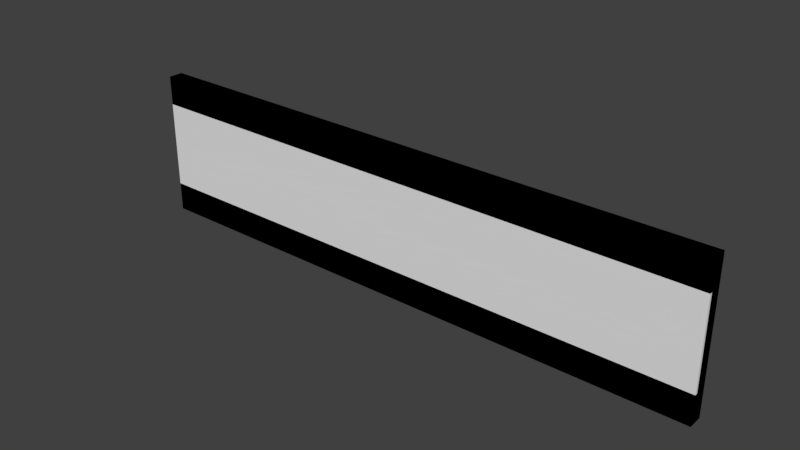 # Source: aucman_ext_trims.blend  (saved by Blender 2.79.0; exported with 4.5.12 LTS)
import bpy
from mathutils import Matrix  # noqa: F401  (used for matrix-valued properties, if any)

bpy.ops.wm.read_factory_settings(use_empty=True)
scene = bpy.context.scene
scene.name = 'Scene'

# ---- collections
col_collection_1 = bpy.data.collections.new('Collection 1'); scene.collection.children.link(col_collection_1)
col_collection_2 = bpy.data.collections.new('Collection 2'); scene.collection.children.link(col_collection_2)
col_collection_3 = bpy.data.collections.new('Collection 3'); scene.collection.children.link(col_collection_3)
col_collection_4 = bpy.data.collections.new('Collection 4'); scene.collection.children.link(col_collection_4)
col_collection_5 = bpy.data.collections.new('Collection 5'); scene.collection.children.link(col_collection_5)
col_collection_6 = bpy.data.collections.new('Collection 6'); scene.collection.children.link(col_collection_6)
col_collection_7 = bpy.data.collections.new('Collection 7'); scene.collection.children.link(col_collection_7)
col_collection_8 = bpy.data.collections.new('Collection 8'); scene.collection.children.link(col_collection_8)
col_collection_9 = bpy.data.collections.new('Collection 9'); scene.collection.children.link(col_collection_9)
col_collection_10 = bpy.data.collections.new('Collection 10'); scene.collection.children.link(col_collection_10)
col_collection_11 = bpy.data.collections.new('Collection 11'); scene.collection.children.link(col_collection_11)
col_collection_12 = bpy.data.collections.new('Collection 12'); scene.collection.children.link(col_collection_12)
col_collection_13 = bpy.data.collections.new('Collection 13'); scene.collection.children.link(col_collection_13)
col_collection_14 = bpy.data.collections.new('Collection 14'); scene.collection.children.link(col_collection_14)
col_collection_15 = bpy.data.collections.new('Collection 15'); scene.collection.children.link(col_collection_15)
col_collection_16 = bpy.data.collections.new('Collection 16'); scene.collection.children.link(col_collection_16)
col_collection_17 = bpy.data.collections.new('Collection 17'); scene.collection.children.link(col_collection_17)
col_collection_18 = bpy.data.collections.new('Collection 18'); scene.collection.children.link(col_collection_18)
col_collection_19 = bpy.data.collections.new('Collection 19'); scene.collection.children.link(col_collection_19)
col_collection_20 = bpy.data.collections.new('Collection 20'); scene.collection.children.link(col_collection_20)

# ---- images (referenced by path relative to the original .blend; pixels are not part of the script)
import os
ASSET_DIR = os.environ.get("B2B_ASSET_DIR", "")  # directory of the original .blend (textures are referenced by path, not embedded)
HERE = os.path.dirname(os.path.abspath(__file__))  # packed textures are extracted next to this script under _unpacked/

def load_image(name, relpath, width, height, colorspace="sRGB"):
    """Load a texture the original file referenced (path relative to the .blend, or extracted next to this script)."""
    p = next((c for c in (os.path.join(HERE, relpath), os.path.join(ASSET_DIR, relpath)) if relpath and os.path.exists(c)), "")
    if p:
        img = bpy.data.images.load(p, check_existing=True)
        img.name = name
    else:  # same state as the original file: an image datablock whose file is absent (Cycles renders it pink)
        img = bpy.data.images.new(name, width, height)
        img.source = "FILE"
        img.filepath = "//" + (relpath or name)
    img.colorspace_settings.name = colorspace
    return img
img_sfm_ext_white_mortar_df_texture_dds = load_image('sfm_ext_white_mortar_df.texture.dds', 'sfm_ext_white_mortar_df.texture.dds', 1024, 1024, 'sRGB')

# ---- materials (node trees are filled in below, after node groups)
mat_mtl_mortar = bpy.data.materials.new('mtl_mortar')
mat_mtl_mortar.alpha_threshold = 0.0
mat_mtl_mortar.diffuse_color = (0.64, 0.64, 0.64, 1.0)
mat_mtl_mortar.specular_color = (0.5, 0.5, 0.5)
mat_mtl_mortar.roughness = 0.5
mat_mtl_mortar.specular_intensity = 1.0

# ---- material node trees
mat_mtl_mortar.use_nodes = True; mat_mtl_mortar.node_tree.nodes.clear()
_N = mat_mtl_mortar.node_tree.nodes; _L = mat_mtl_mortar.node_tree.links
n0 = _N.new('ShaderNodeOutputMaterial'); n0.name = 'Material Output'; n0.location = (300, 300)
n1 = _N.new('ShaderNodeBsdfDiffuse'); n1.name = 'Diffuse BSDF'; n1.location = (10, 300)
n2 = _N.new('ShaderNodeTexImage'); n2.name = 'Image Texture'; n2.location = (-247, 329)
n2.width = 140
n2.image = img_sfm_ext_white_mortar_df_texture_dds
_L.new(n1.outputs[0], n0.inputs[0])
_L.new(n2.outputs[0], n1.inputs[0])
n0.is_active_output = True

# ---- world
world_world = bpy.data.worlds.new('World'); scene.world = world_world
world_world.color = (0.05088, 0.05088, 0.05088)
world_world.use_sun_shadow = False
world_world.sun_shadow_jitter_overblur = 0.0
world_world.cycles.sampling_method = 'MANUAL'

# ---- meshes
me_cube = bpy.data.meshes.new('Cube')
me_cube.from_pydata([(-4.0, -0.1, 0.0), (-4.0, -0.1, 1.0), (-4.0, -3.725e-08, 0.0), (-4.0, -3.725e-08, 1.0), (0.0, -0.1, 0.0), (0.0, -0.1, 1.0), (0.0, -3.725e-08, 0.0), (0.0, -3.725e-08, 1.0)], [], [(0, 1, 3, 2), (2, 3, 7, 6), (6, 7, 5, 4), (4, 5, 1, 0), (2, 6, 4, 0), (7, 3, 1, 5)])
me_cube.use_remesh_preserve_volume = False
me_cube.use_remesh_preserve_attributes = False
me_cube.use_mirror_vertex_groups = False
me_cube.update()
me_g_g = bpy.data.meshes.new('g_g')
me_g_g.from_pydata([(0.0, 0.0, 1.0), (0.0, 0.0, 0.0), (-4.0, 0.0, 1.0), (-4.0, 0.0, 0.0), (0.0, -0.08, 0.8), (0.0, -0.08, 0.2), (-4.0, -0.08, 0.2), (-4.0, -0.08, 0.8), (0.0, 0.0, 1.0), (0.0, 0.0, 0.0), (0.0, -0.1, 1.0), (0.0, -0.1, 0.0), (-4.0, 0.0, 1.0), (-4.0, 0.0, 0.0), (-4.0, -0.1, 1.0), (-4.0, -0.1, 0.0), (0.0, -0.1, 0.8), (0.0, -0.08, 0.8), (0.0, -0.08, 0.2), (0.0, -0.1, 0.2), (-4.0, -0.1, 0.2), (-4.0, -0.08, 0.2), (-4.0, -0.08, 0.8), (-4.0, -0.1, 0.8), (0.0, -0.075, 1.0), (0.0, -0.1, 0.975), (0.0, -0.1, 1.0), (0.0, -0.1, 0.025), (0.0, -0.075, 0.0), (0.0, -0.1, 0.0), (-4.0, -0.1, 0.975), (-4.0, -0.075, 1.0), (-4.0, -0.1, 1.0), (-4.0, -0.075, 0.0), (-4.0, -0.1, 0.025), (-4.0, -0.1, 0.0), (0.0, -0.1, 0.825), (-4.0, -0.08, 0.8), (0.0, -0.1, 0.8), (-4.0, -0.08, 0.2), (0.0, -0.1, 0.175), (0.0, -0.1, 0.2), (-4.0, -0.1, 0.175), (0.0, -0.08, 0.2), (-4.0, -0.1, 0.2), (0.0, -0.08, 0.8), (-4.0, -0.1, 0.825), (-4.0, -0.1, 0.8)], [], [(0, 2, 31, 24), (3, 1, 28, 33), (27, 40, 42, 34), (36, 25, 30, 46), (9, 8, 10, 16, 17, 18, 19, 11), (15, 20, 21, 22, 23, 14, 12, 13), (24, 31, 32, 26), (26, 32, 30, 25), (33, 28, 29, 35), (35, 29, 27, 34), (5, 6, 44, 41), (41, 44, 42, 40), (36, 46, 47, 38), (38, 47, 7, 4), (43, 45, 37, 39)])
me_g_g.polygons.foreach_set('use_smooth', [True] * 15)
_uv = me_g_g.uv_layers.new(name='UVMap')
_uv.uv.foreach_set('vector', [0.5, 0.5, -1.5, 0.5, -1.5, 0.4625, 0.5, 0.4625, 0.5, 0.5, 2.5, 0.5, 2.5, 0.4625, 0.5, 0.4625, 0.5, 0.5125, 0.5, 0.5875, -1.5, 0.5875, -1.5, 0.5125, 0.5, 0.9125, 0.5, 0.9875, -1.5, 0.9875, -1.5, 0.9125, 0.5, 0.5, 0.5, 1.0, 0.45, 1.0, 0.45, 0.9, 0.46, 0.89, 0.46, 0.61, 0.45, 0.6, 0.45, 0.5, 0.45, 0.5, 0.45, 0.6, 0.46, 0.61, 0.46, 0.89, 0.45, 0.9, 0.45, 1.0, 0.5, 1.0, 0.5, 0.5, 0.5, 0.4625, -1.5, 0.4625, -1.5, 0.45, 0.5, 0.45, 0.5, 1.0, -1.5, 1.0, -1.5, 0.9875, 0.5, 0.9875, 0.5, 0.4625, 2.5, 0.4625, 2.5, 0.45, 0.5, 0.45, -1.5, 0.5, 0.5, 0.5, 0.5, 0.5125, -1.5, 0.5125, 0.5, 0.46, -1.5, 0.46, -1.5, 0.45, 0.5, 0.45, 0.5, 0.6, -1.5, 0.6, -1.5, 0.5875, 0.5, 0.5875, 0.5, 0.9125, -1.5, 0.9125, -1.5, 0.9, 0.5, 0.9, 0.5, 0.45, -1.5, 0.45, -1.5, 0.46, 0.5, 0.46, 0.5, 0.61, 0.5, 0.89, -1.5, 0.89, -1.5, 0.61])
_uv.active_render = True
_uv = me_g_g.uv_layers.new(name='UVMap.001')
_uv.uv.foreach_set('vector', [0.0, 0.0, 0.0, 0.0, 0.0, 0.0, 0.0, 0.0, 0.0, 0.0, 0.0, 0.0, 0.0, 0.0, 0.0, 0.0, 0.0, 0.0, 0.0, 0.0, 0.0, 0.0, 0.0, 0.0, 0.0, 0.0, 0.0, 0.0, 0.0, 0.0, 0.0, 0.0, 0.0, 0.0, 0.0, 0.0, 0.0, 0.0, 0.0, 0.0, 0.0, 0.0, 0.0, 0.0, 0.0, 0.0, 0.0, 0.0, 0.0, 0.0, 0.0, 0.0, 0.0, 0.0, 0.0, 0.0, 0.0, 0.0, 0.0, 0.0, 0.0, 0.0, 0.0, 0.0, 0.0, 0.0, 0.0, 0.0, 0.0, 0.0, 0.0, 0.0, 0.0, 0.0, 0.0, 0.0, 0.0, 0.0, 0.0, 0.0, 0.0, 0.0, 0.0, 0.0, 0.0, 0.0, 0.0, 0.0, 0.0, 0.0, 0.0, 0.0, 0.0, 0.0, 0.0, 0.0, 0.0, 0.0, 0.0, 0.0, 0.0, 0.0, 0.0, 0.0, 0.0, 0.0, 0.0, 0.0, 0.0, 0.0, 0.0, 0.0, 0.0, 0.0, 0.0, 0.0, 0.0, 0.0, 0.0, 0.0, 0.0, 0.0, 0.0, 0.0, 0.0, 0.0, 0.0, 0.0, 0.0, 0.0, 0.0, 0.0, 0.0, 0.0, 0.0, 0.0])
_ca = me_g_g.color_attributes.new('Col', 'BYTE_COLOR', 'CORNER')
_ca.data.foreach_set('color', [1.0, 1.0, 1.0, 1.0, 1.0, 1.0, 1.0, 1.0, 1.0, 1.0, 1.0, 1.0, 1.0, 1.0, 1.0, 1.0, 1.0, 1.0, 1.0, 1.0, 1.0, 1.0, 1.0, 1.0, 1.0, 1.0, 1.0, 1.0, 1.0, 1.0, 1.0, 1.0, 1.0, 1.0, 1.0, 1.0, 1.0, 1.0, 1.0, 1.0, 1.0, 1.0, 1.0, 1.0, 1.0, 1.0, 1.0, 1.0, 1.0, 1.0, 1.0, 1.0, 1.0, 1.0, 1.0, 1.0, 1.0, 1.0, 1.0, 1.0, 1.0, 1.0, 1.0, 1.0, 1.0, 1.0, 1.0, 1.0, 1.0, 1.0, 1.0, 1.0, 1.0, 1.0, 1.0, 1.0, 1.0, 1.0, 1.0, 1.0, 1.0, 1.0, 1.0, 1.0, 1.0, 1.0, 1.0, 1.0, 1.0, 1.0, 1.0, 1.0, 1.0, 1.0, 1.0, 1.0, 1.0, 1.0, 1.0, 1.0, 1.0, 1.0, 1.0, 1.0, 1.0, 1.0, 1.0, 1.0, 1.0, 1.0, 1.0, 1.0, 1.0, 1.0, 1.0, 1.0, 1.0, 1.0, 1.0, 1.0, 1.0, 1.0, 1.0, 1.0, 1.0, 1.0, 1.0, 1.0, 1.0, 1.0, 1.0, 1.0, 1.0, 1.0, 1.0, 1.0, 1.0, 1.0, 1.0, 1.0, 1.0, 1.0, 1.0, 1.0, 1.0, 1.0, 1.0, 1.0, 1.0, 1.0, 1.0, 1.0, 1.0, 1.0, 1.0, 1.0, 1.0, 1.0, 1.0, 1.0, 1.0, 1.0, 1.0, 1.0, 1.0, 1.0, 1.0, 1.0, 1.0, 1.0, 1.0, 1.0, 1.0, 1.0, 1.0, 1.0, 1.0, 1.0, 1.0, 1.0, 1.0, 1.0, 1.0, 1.0, 1.0, 1.0, 1.0, 1.0, 1.0, 1.0, 1.0, 1.0, 1.0, 1.0, 1.0, 1.0, 1.0, 1.0, 1.0, 1.0, 1.0, 1.0, 1.0, 1.0, 1.0, 1.0, 1.0, 1.0, 1.0, 1.0, 1.0, 1.0, 1.0, 1.0, 1.0, 1.0, 1.0, 1.0, 1.0, 1.0, 1.0, 1.0, 1.0, 1.0, 1.0, 1.0, 1.0, 1.0, 1.0, 1.0, 1.0, 1.0, 1.0, 1.0, 1.0, 1.0, 1.0, 1.0, 1.0, 1.0, 1.0, 1.0, 1.0, 1.0, 1.0, 1.0, 1.0, 1.0, 1.0, 1.0, 1.0, 1.0, 1.0, 1.0, 1.0, 1.0, 1.0, 1.0, 1.0, 1.0, 1.0, 1.0, 1.0, 1.0, 1.0, 1.0, 1.0, 1.0, 1.0, 1.0, 1.0, 1.0])
me_g_g.materials.append(mat_mtl_mortar)
me_g_g.use_remesh_preserve_volume = False
me_g_g.use_remesh_preserve_attributes = False
me_g_g.use_mirror_vertex_groups = False
me_g_g.update()
me_g_g.normals_split_custom_set([tuple(v) for v in zip(*[iter([0.0, 0.0, 1.0, 0.0, 0.0, 1.0, 0.0, 0.0, 1.0, 0.0, 0.0, 1.0, 0.0, 0.0, -1.0, 0.0, 0.0, -1.0, 0.0, 0.0, -1.0, 0.0, 0.0, -1.0, 0.0, -1.0, -1.49e-07, 0.0, -1.0, 0.0, 0.0, -1.0, 0.0, 0.0, -1.0, -1.49e-07, 0.0, -1.0, 0.0, 0.0, -1.0, 1.49e-07, 0.0, -1.0, 1.49e-07, 0.0, -1.0, 0.0, 1.0, 0.0, 0.0, 1.0, 0.0, 0.0, 1.0, 0.0, 0.0, 1.0, 0.0, 0.0, 1.0, 0.0, 0.0, 1.0, 0.0, 0.0, 1.0, 0.0, 0.0, 1.0, 0.0, 0.0, -1.0, 0.0, 0.0, -1.0, 0.0, 0.0, -1.0, 0.0, 0.0, -1.0, 0.0, 0.0, -1.0, 0.0, 0.0, -1.0, 0.0, 0.0, -1.0, 0.0, 0.0, -1.0, 0.0, 0.0, 0.0, 0.0, 1.0, 0.0, 0.0, 1.0, 0.0, -0.7071, 0.7071, 0.0, -0.7071, 0.7071, 0.0, -0.7071, 0.7071, 0.0, -0.7071, 0.7071, 0.0, -1.0, 1.49e-07, 0.0, -1.0, 1.49e-07, 0.0, 0.0, -1.0, 0.0, 0.0, -1.0, 0.0, -0.7071, -0.7071, 0.0, -0.7071, -0.7071, 0.0, -0.7071, -0.7071, 0.0, -0.7071, -0.7071, 0.0, -1.0, -1.49e-07, 0.0, -1.0, -1.49e-07, 0.0, 0.0, 1.0, 0.0, 0.0, 1.0, 0.0, -0.7071, 0.7071, 0.0, -0.7071, 0.7071, 0.0, -0.7071, 0.7071, 0.0, -0.7071, 0.7071, 0.0, -1.0, 0.0, 0.0, -1.0, 0.0, 0.0, -1.0, 0.0, 0.0, -1.0, 0.0, 0.0, -0.7071, -0.7071, 0.0, -0.7071, -0.7071, 0.0, -0.7071, -0.7071, 0.0, -0.7071, -0.7071, 0.0, 0.0, -1.0, 0.0, 0.0, -1.0, 0.0, -1.0, 0.0, 0.0, -1.0, 0.0, 0.0, -1.0, 0.0, 0.0, -1.0, 0.0])] * 3)])
me_co_culling = bpy.data.meshes.new('co_culling')
me_co_culling.from_pydata([(0.0, 0.0, 0.0), (0.0, 0.0, 0.0), (0.0, 0.0, 0.0), (0.0, 0.0, 0.0), (0.0, 0.0, 0.0), (0.0, 0.0, 0.0), (0.0, 0.0, 0.0), (0.0, 0.0, 0.0)], [], [(0, 1, 3, 2), (2, 3, 7, 6), (6, 7, 5, 4), (4, 5, 1, 0), (2, 6, 4, 0), (7, 3, 1, 5)])
me_co_culling.use_remesh_preserve_volume = False
me_co_culling.use_remesh_preserve_attributes = False
me_co_culling.use_mirror_vertex_groups = False
me_co_culling.update()

# ---- objects
ob_c_c = bpy.data.objects.new('c_c', me_cube)
ob_g_g = bpy.data.objects.new('g_g', me_g_g)
ob_co_culling = bpy.data.objects.new('co_culling', me_co_culling)

# ---- transforms, parenting, visibility, modifiers, constraints
ob_c_c.location = (0.0, 0.0, 0.0)
ob_c_c.lineart.crease_threshold = 0.0
ob_g_g.location = (0.0, 0.0, 0.0)
ob_g_g.lineart.crease_threshold = 0.0
ob_co_culling.location = (0.0, 0.0, 0.0)
ob_co_culling.lineart.crease_threshold = 0.0

# ---- collection membership
col_collection_1.objects.link(ob_c_c)
col_collection_1.objects.link(ob_g_g)
col_collection_1.objects.link(ob_co_culling)
col_collection_2.objects.link(ob_g_g)
col_collection_3.objects.link(ob_g_g)
col_collection_4.objects.link(ob_g_g)
col_collection_5.objects.link(ob_g_g)
col_collection_6.objects.link(ob_g_g)
col_collection_7.objects.link(ob_g_g)
col_collection_8.objects.link(ob_g_g)
col_collection_9.objects.link(ob_g_g)
col_collection_10.objects.link(ob_g_g)
col_collection_11.objects.link(ob_g_g)
col_collection_12.objects.link(ob_g_g)
col_collection_13.objects.link(ob_g_g)
col_collection_14.objects.link(ob_g_g)
col_collection_15.objects.link(ob_g_g)
col_collection_16.objects.link(ob_g_g)
col_collection_17.objects.link(ob_g_g)
col_collection_18.objects.link(ob_g_g)
col_collection_19.objects.link(ob_g_g)
col_collection_20.objects.link(ob_g_g)

# ---- scene / render settings (as saved in the file)
scene.frame_start = 1; scene.frame_end = 250; scene.frame_set(1)
scene.render.engine = 'CYCLES'
scene.render.resolution_percentage = 50
scene.render.dither_intensity = 0.0
scene.cycles.use_denoising = False
scene.cycles.samples = 128
scene.cycles.sampling_pattern = 'TABULATED_SOBOL'
scene.cycles.use_adaptive_sampling = False
scene.cycles.use_light_tree = False
scene.cycles.blur_glossy = 0.0
scene.cycles.sample_clamp_indirect = 0.0
scene.view_settings.view_transform = 'Standard'
bpy.context.view_layer.update()

# ---- added for rendering (the .blend has no active camera and no usable light): camera, sun
cam_auto = bpy.data.cameras.new('AutoCamera')
cam_auto.lens = 50.0
cam_auto.sensor_width = 36.0
cam_auto.clip_end = 1000.0
ob_auto_camera = bpy.data.objects.new('AutoCamera', cam_auto)
scene.collection.objects.link(ob_auto_camera)
ob_auto_camera.location = (1.81592, -4.62911, 3.55274)
ob_auto_camera.rotation_euler = (1.09748, -7.21219e-08, 0.694738)
scene.camera = ob_auto_camera
light_auto_sun = bpy.data.lights.new('AutoSun', 'SUN')
light_auto_sun.energy = 3.0
light_auto_sun.angle = 0.0523599
ob_auto_sun = bpy.data.objects.new('AutoSun', light_auto_sun)
scene.collection.objects.link(ob_auto_sun)
ob_auto_sun.rotation_euler = (0.872665, 0.174533, 0.523599)
bpy.context.view_layer.update()
